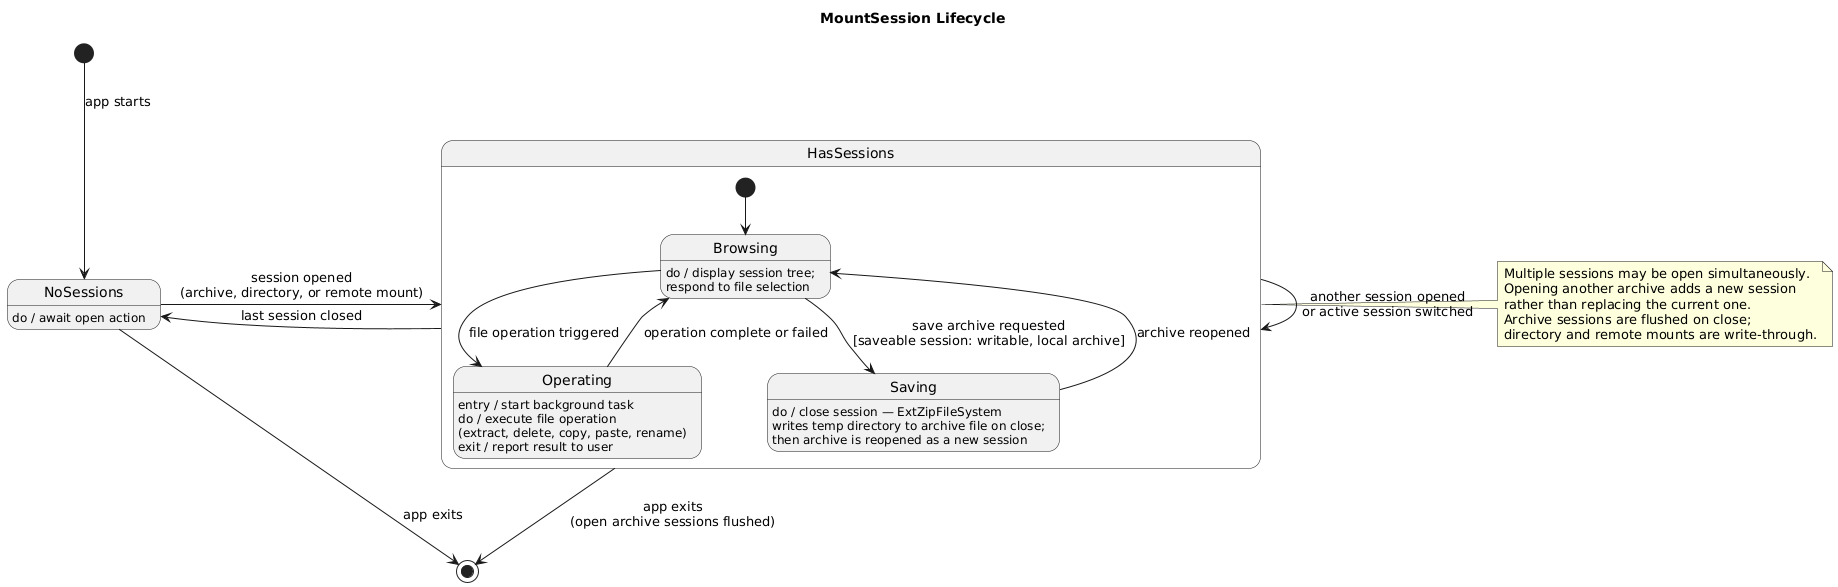

The diagram above was rendered by PlantUML. Its source (embedded in the PNG):
@startuml
title MountSession Lifecycle

[*] --> NoSessions : app starts

state NoSessions {
  NoSessions : do / await open action
}

NoSessions  -right-> HasSessions : session opened\n(archive, directory, or remote mount)
HasSessions -left->  NoSessions  : last session closed
HasSessions -right-> HasSessions : another session opened\nor active session switched
HasSessions -down->  [*]         : app exits\n(open archive sessions flushed)
NoSessions  -down->  [*]         : app exits

state HasSessions {
  [*] --> Browsing

  state Browsing {
    Browsing : do / display session tree;\nrespond to file selection
  }

  state Operating {
    Operating : entry / start background task
    Operating : do / execute file operation\n(extract, delete, copy, paste, rename)
    Operating : exit / report result to user
  }

  state Saving {
    Saving : do / close session — ExtZipFileSystem\nwrites temp directory to archive file on close;\nthen archive is reopened as a new session
  }

  Browsing  --> Operating : file operation triggered
  Operating --> Browsing  : operation complete or failed
  Browsing  --> Saving    : save archive requested\n[saveable session: writable, local archive]
  Saving    --> Browsing  : archive reopened
}

note right of HasSessions
  Multiple sessions may be open simultaneously.
  Opening another archive adds a new session
  rather than replacing the current one.
  Archive sessions are flushed on close;
  directory and remote mounts are write-through.
end note
@enduml